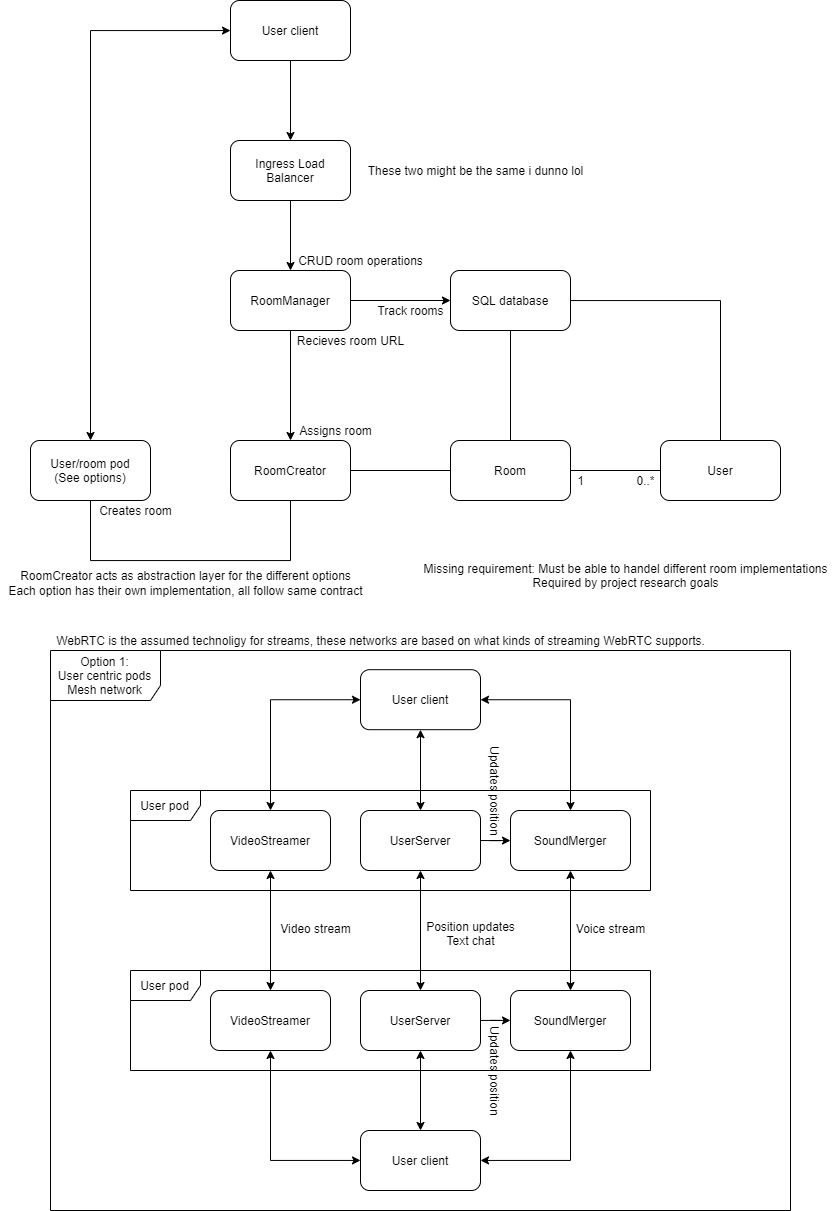

The diagram above was exported from draw.io. Its source (the exported page's mxGraphModel, read from the mxfile embedded in the PNG):
<mxGraphModel dx="4126" dy="3453" grid="1" gridSize="10" guides="1" tooltips="1" connect="1" arrows="1" fold="1" page="1" pageScale="1" pageWidth="850" pageHeight="1100" math="0" shadow="0">
  <root>
    <mxCell id="0" />
    <mxCell id="1" parent="0" />
    <mxCell id="ZSyjRDnsdeLfPwF-rci3-17" value="Option 1:&lt;br&gt;User centric pods&lt;br&gt;Mesh network" style="shape=umlFrame;whiteSpace=wrap;html=1;width=110;height=50;" parent="1" vertex="1">
      <mxGeometry x="-1470" y="-1360" width="740" height="560" as="geometry" />
    </mxCell>
    <mxCell id="AfkpN-MK2SGOJNAucUhm-46" style="edgeStyle=orthogonalEdgeStyle;rounded=0;orthogonalLoop=1;jettySize=auto;html=1;entryX=0.5;entryY=0;entryDx=0;entryDy=0;endArrow=classic;endFill=1;" parent="1" source="AfkpN-MK2SGOJNAucUhm-3" target="AfkpN-MK2SGOJNAucUhm-4" edge="1">
      <mxGeometry relative="1" as="geometry" />
    </mxCell>
    <mxCell id="AfkpN-MK2SGOJNAucUhm-3" value="Ingress Load Balancer" style="rounded=1;whiteSpace=wrap;html=1;" parent="1" vertex="1">
      <mxGeometry x="-1290" y="-1870" width="120" height="60" as="geometry" />
    </mxCell>
    <mxCell id="ZSyjRDnsdeLfPwF-rci3-67" style="edgeStyle=orthogonalEdgeStyle;rounded=0;orthogonalLoop=1;jettySize=auto;html=1;endArrow=classic;endFill=1;" parent="1" source="AfkpN-MK2SGOJNAucUhm-4" target="ZSyjRDnsdeLfPwF-rci3-51" edge="1">
      <mxGeometry relative="1" as="geometry" />
    </mxCell>
    <mxCell id="vn7R_7G7jpDd6-hOrqPT-37" style="edgeStyle=none;rounded=0;jumpStyle=arc;orthogonalLoop=1;jettySize=auto;html=1;startArrow=none;startFill=0;endArrow=classic;endFill=1;" parent="1" source="AfkpN-MK2SGOJNAucUhm-4" target="vn7R_7G7jpDd6-hOrqPT-36" edge="1">
      <mxGeometry relative="1" as="geometry" />
    </mxCell>
    <mxCell id="AfkpN-MK2SGOJNAucUhm-4" value="RoomManager" style="rounded=1;whiteSpace=wrap;html=1;" parent="1" vertex="1">
      <mxGeometry x="-1290" y="-1740" width="120" height="60" as="geometry" />
    </mxCell>
    <mxCell id="vn7R_7G7jpDd6-hOrqPT-69" style="edgeStyle=orthogonalEdgeStyle;rounded=0;jumpStyle=arc;orthogonalLoop=1;jettySize=auto;html=1;startArrow=classic;startFill=1;endArrow=classic;endFill=1;" parent="1" source="ZSyjRDnsdeLfPwF-rci3-16" target="vn7R_7G7jpDd6-hOrqPT-24" edge="1">
      <mxGeometry relative="1" as="geometry" />
    </mxCell>
    <mxCell id="ZSyjRDnsdeLfPwF-rci3-16" value="User client" style="rounded=1;whiteSpace=wrap;html=1;" parent="1" vertex="1">
      <mxGeometry x="-1290" y="-2010" width="120" height="60" as="geometry" />
    </mxCell>
    <mxCell id="ZSyjRDnsdeLfPwF-rci3-73" style="edgeStyle=orthogonalEdgeStyle;rounded=0;orthogonalLoop=1;jettySize=auto;html=1;endArrow=none;endFill=0;" parent="1" source="ZSyjRDnsdeLfPwF-rci3-51" target="ZSyjRDnsdeLfPwF-rci3-72" edge="1">
      <mxGeometry relative="1" as="geometry" />
    </mxCell>
    <mxCell id="ZSyjRDnsdeLfPwF-rci3-51" value="SQL database" style="rounded=1;whiteSpace=wrap;html=1;" parent="1" vertex="1">
      <mxGeometry x="-1070" y="-1740" width="120" height="60" as="geometry" />
    </mxCell>
    <mxCell id="0GytKg9PgkT_OuF6R761-2" style="edgeStyle=orthogonalEdgeStyle;rounded=0;orthogonalLoop=1;jettySize=auto;html=1;endArrow=none;endFill=0;" parent="1" source="ZSyjRDnsdeLfPwF-rci3-72" target="ZSyjRDnsdeLfPwF-rci3-74" edge="1">
      <mxGeometry relative="1" as="geometry" />
    </mxCell>
    <mxCell id="ZSyjRDnsdeLfPwF-rci3-72" value="Room" style="rounded=1;whiteSpace=wrap;html=1;" parent="1" vertex="1">
      <mxGeometry x="-1070" y="-1570" width="120" height="60" as="geometry" />
    </mxCell>
    <mxCell id="0GytKg9PgkT_OuF6R761-4" style="edgeStyle=orthogonalEdgeStyle;rounded=0;orthogonalLoop=1;jettySize=auto;html=1;endArrow=none;endFill=0;" parent="1" source="ZSyjRDnsdeLfPwF-rci3-74" target="ZSyjRDnsdeLfPwF-rci3-51" edge="1">
      <mxGeometry relative="1" as="geometry">
        <Array as="points">
          <mxPoint x="-800" y="-1710" />
        </Array>
      </mxGeometry>
    </mxCell>
    <mxCell id="ZSyjRDnsdeLfPwF-rci3-74" value="User" style="rounded=1;whiteSpace=wrap;html=1;" parent="1" vertex="1">
      <mxGeometry x="-860" y="-1570" width="120" height="60" as="geometry" />
    </mxCell>
    <mxCell id="vn7R_7G7jpDd6-hOrqPT-24" value="User/room pod&lt;br&gt;(See options)" style="rounded=1;whiteSpace=wrap;html=1;" parent="1" vertex="1">
      <mxGeometry x="-1490" y="-1570" width="120" height="60" as="geometry" />
    </mxCell>
    <mxCell id="vn7R_7G7jpDd6-hOrqPT-59" style="edgeStyle=orthogonalEdgeStyle;rounded=0;jumpStyle=arc;orthogonalLoop=1;jettySize=auto;html=1;startArrow=none;startFill=0;endArrow=none;endFill=0;" parent="1" source="vn7R_7G7jpDd6-hOrqPT-36" target="vn7R_7G7jpDd6-hOrqPT-24" edge="1">
      <mxGeometry relative="1" as="geometry">
        <Array as="points">
          <mxPoint x="-1230" y="-1450" />
          <mxPoint x="-1430" y="-1450" />
        </Array>
      </mxGeometry>
    </mxCell>
    <mxCell id="qHsMNlagjtOGazeOK9hs-1" style="edgeStyle=orthogonalEdgeStyle;rounded=0;orthogonalLoop=1;jettySize=auto;html=1;endArrow=none;endFill=0;" parent="1" source="vn7R_7G7jpDd6-hOrqPT-36" target="ZSyjRDnsdeLfPwF-rci3-72" edge="1">
      <mxGeometry relative="1" as="geometry" />
    </mxCell>
    <mxCell id="vn7R_7G7jpDd6-hOrqPT-36" value="RoomCreator" style="rounded=1;whiteSpace=wrap;html=1;" parent="1" vertex="1">
      <mxGeometry x="-1290" y="-1570" width="120" height="60" as="geometry" />
    </mxCell>
    <mxCell id="vn7R_7G7jpDd6-hOrqPT-42" style="edgeStyle=none;rounded=0;jumpStyle=arc;orthogonalLoop=1;jettySize=auto;html=1;startArrow=none;startFill=0;endArrow=classic;endFill=1;" parent="1" source="ZSyjRDnsdeLfPwF-rci3-16" target="AfkpN-MK2SGOJNAucUhm-3" edge="1">
      <mxGeometry relative="1" as="geometry">
        <mxPoint x="-1230" y="-1950" as="sourcePoint" />
      </mxGeometry>
    </mxCell>
    <mxCell id="vn7R_7G7jpDd6-hOrqPT-47" value="Creates room" style="text;html=1;align=center;verticalAlign=middle;resizable=0;points=[];autosize=1;strokeColor=none;" parent="1" vertex="1">
      <mxGeometry x="-1430" y="-1510" width="90" height="20" as="geometry" />
    </mxCell>
    <mxCell id="vn7R_7G7jpDd6-hOrqPT-50" value="CRUD room operations" style="text;html=1;align=center;verticalAlign=middle;resizable=0;points=[];autosize=1;strokeColor=none;" parent="1" vertex="1">
      <mxGeometry x="-1230" y="-1760" width="140" height="20" as="geometry" />
    </mxCell>
    <mxCell id="vn7R_7G7jpDd6-hOrqPT-57" value="Recieves room URL" style="text;html=1;align=center;verticalAlign=middle;resizable=0;points=[];autosize=1;strokeColor=none;" parent="1" vertex="1">
      <mxGeometry x="-1230" y="-1680" width="120" height="20" as="geometry" />
    </mxCell>
    <mxCell id="vn7R_7G7jpDd6-hOrqPT-58" value="RoomCreator acts as abstraction layer for the different options" style="text;html=1;align=center;verticalAlign=middle;resizable=0;points=[];autosize=1;strokeColor=none;horizontal=1;" parent="1" vertex="1">
      <mxGeometry x="-1510" y="-1445" width="350" height="20" as="geometry" />
    </mxCell>
    <mxCell id="vn7R_7G7jpDd6-hOrqPT-65" value="Track rooms" style="text;html=1;align=center;verticalAlign=middle;resizable=0;points=[];autosize=1;strokeColor=none;" parent="1" vertex="1">
      <mxGeometry x="-1150" y="-1710" width="80" height="20" as="geometry" />
    </mxCell>
    <mxCell id="vn7R_7G7jpDd6-hOrqPT-71" value="Assigns room" style="text;html=1;align=center;verticalAlign=middle;resizable=0;points=[];autosize=1;strokeColor=none;" parent="1" vertex="1">
      <mxGeometry x="-1230" y="-1590" width="90" height="20" as="geometry" />
    </mxCell>
    <mxCell id="vn7R_7G7jpDd6-hOrqPT-72" value="These two might be the same i dunno lol" style="text;html=1;align=center;verticalAlign=middle;resizable=0;points=[];autosize=1;strokeColor=none;" parent="1" vertex="1">
      <mxGeometry x="-1160" y="-1850" width="230" height="20" as="geometry" />
    </mxCell>
    <mxCell id="vn7R_7G7jpDd6-hOrqPT-92" value="User pod" style="shape=umlFrame;whiteSpace=wrap;html=1;width=70;height=30;" parent="1" vertex="1">
      <mxGeometry x="-1390" y="-1220" width="520" height="100" as="geometry" />
    </mxCell>
    <mxCell id="vn7R_7G7jpDd6-hOrqPT-93" value="User pod" style="shape=umlFrame;whiteSpace=wrap;html=1;width=70;height=30;" parent="1" vertex="1">
      <mxGeometry x="-1390" y="-1040" width="520" height="100" as="geometry" />
    </mxCell>
    <mxCell id="ZSyjRDnsdeLfPwF-rci3-54" value="User client" style="rounded=1;whiteSpace=wrap;html=1;" parent="1" vertex="1">
      <mxGeometry x="-1160" y="-1340.81" width="120" height="60" as="geometry" />
    </mxCell>
    <mxCell id="vn7R_7G7jpDd6-hOrqPT-30" value="SoundMerger" style="rounded=1;whiteSpace=wrap;html=1;" parent="1" vertex="1">
      <mxGeometry x="-1010" y="-1200" width="120" height="60" as="geometry" />
    </mxCell>
    <mxCell id="vn7R_7G7jpDd6-hOrqPT-73" style="edgeStyle=orthogonalEdgeStyle;rounded=0;jumpStyle=arc;orthogonalLoop=1;jettySize=auto;html=1;startArrow=classic;startFill=1;endArrow=classic;endFill=1;" parent="1" source="ZSyjRDnsdeLfPwF-rci3-54" target="vn7R_7G7jpDd6-hOrqPT-30" edge="1">
      <mxGeometry x="-1470" y="-1360" as="geometry" />
    </mxCell>
    <mxCell id="vn7R_7G7jpDd6-hOrqPT-98" style="edgeStyle=orthogonalEdgeStyle;rounded=0;jumpStyle=arc;orthogonalLoop=1;jettySize=auto;html=1;startArrow=none;startFill=0;endArrow=classic;endFill=1;" parent="1" source="vn7R_7G7jpDd6-hOrqPT-34" target="vn7R_7G7jpDd6-hOrqPT-30" edge="1">
      <mxGeometry x="-1470" y="-1360" as="geometry" />
    </mxCell>
    <mxCell id="vn7R_7G7jpDd6-hOrqPT-34" value="UserServer" style="rounded=1;whiteSpace=wrap;html=1;" parent="1" vertex="1">
      <mxGeometry x="-1160" y="-1200" width="120" height="60" as="geometry" />
    </mxCell>
    <mxCell id="vn7R_7G7jpDd6-hOrqPT-74" style="edgeStyle=orthogonalEdgeStyle;rounded=0;jumpStyle=arc;orthogonalLoop=1;jettySize=auto;html=1;startArrow=classic;startFill=1;endArrow=classic;endFill=1;" parent="1" source="ZSyjRDnsdeLfPwF-rci3-54" target="vn7R_7G7jpDd6-hOrqPT-34" edge="1">
      <mxGeometry x="-1470" y="-1360" as="geometry" />
    </mxCell>
    <mxCell id="vn7R_7G7jpDd6-hOrqPT-75" value="VideoStreamer" style="rounded=1;whiteSpace=wrap;html=1;" parent="1" vertex="1">
      <mxGeometry x="-1310" y="-1200" width="120" height="60" as="geometry" />
    </mxCell>
    <mxCell id="vn7R_7G7jpDd6-hOrqPT-76" style="edgeStyle=orthogonalEdgeStyle;rounded=0;jumpStyle=arc;orthogonalLoop=1;jettySize=auto;html=1;startArrow=classic;startFill=1;endArrow=classic;endFill=1;" parent="1" source="ZSyjRDnsdeLfPwF-rci3-54" target="vn7R_7G7jpDd6-hOrqPT-75" edge="1">
      <mxGeometry x="-1470" y="-1360" as="geometry" />
    </mxCell>
    <mxCell id="vn7R_7G7jpDd6-hOrqPT-80" style="edgeStyle=orthogonalEdgeStyle;rounded=0;jumpStyle=arc;orthogonalLoop=1;jettySize=auto;html=1;startArrow=classic;startFill=1;endArrow=classic;endFill=1;" parent="1" source="vn7R_7G7jpDd6-hOrqPT-77" target="vn7R_7G7jpDd6-hOrqPT-34" edge="1">
      <mxGeometry x="-1470" y="-1360" as="geometry" />
    </mxCell>
    <mxCell id="vn7R_7G7jpDd6-hOrqPT-96" style="edgeStyle=orthogonalEdgeStyle;rounded=0;jumpStyle=arc;orthogonalLoop=1;jettySize=auto;html=1;startArrow=none;startFill=0;endArrow=classic;endFill=1;" parent="1" source="vn7R_7G7jpDd6-hOrqPT-77" target="vn7R_7G7jpDd6-hOrqPT-79" edge="1">
      <mxGeometry x="-1470" y="-1360" as="geometry" />
    </mxCell>
    <mxCell id="vn7R_7G7jpDd6-hOrqPT-77" value="UserServer" style="rounded=1;whiteSpace=wrap;html=1;" parent="1" vertex="1">
      <mxGeometry x="-1160" y="-1020" width="120" height="60" as="geometry" />
    </mxCell>
    <mxCell id="vn7R_7G7jpDd6-hOrqPT-81" style="edgeStyle=orthogonalEdgeStyle;rounded=0;jumpStyle=arc;orthogonalLoop=1;jettySize=auto;html=1;startArrow=classic;startFill=1;endArrow=classic;endFill=1;" parent="1" source="vn7R_7G7jpDd6-hOrqPT-78" target="vn7R_7G7jpDd6-hOrqPT-75" edge="1">
      <mxGeometry x="-1470" y="-1360" as="geometry" />
    </mxCell>
    <mxCell id="vn7R_7G7jpDd6-hOrqPT-78" value="VideoStreamer" style="rounded=1;whiteSpace=wrap;html=1;" parent="1" vertex="1">
      <mxGeometry x="-1310" y="-1020" width="120" height="60" as="geometry" />
    </mxCell>
    <mxCell id="vn7R_7G7jpDd6-hOrqPT-82" style="edgeStyle=orthogonalEdgeStyle;rounded=0;jumpStyle=arc;orthogonalLoop=1;jettySize=auto;html=1;startArrow=classic;startFill=1;endArrow=classic;endFill=1;" parent="1" source="vn7R_7G7jpDd6-hOrqPT-79" target="vn7R_7G7jpDd6-hOrqPT-30" edge="1">
      <mxGeometry x="-1470" y="-1360" as="geometry" />
    </mxCell>
    <mxCell id="vn7R_7G7jpDd6-hOrqPT-79" value="SoundMerger" style="rounded=1;whiteSpace=wrap;html=1;" parent="1" vertex="1">
      <mxGeometry x="-1010" y="-1020" width="120" height="60" as="geometry" />
    </mxCell>
    <mxCell id="vn7R_7G7jpDd6-hOrqPT-85" value="Voice stream" style="text;html=1;align=center;verticalAlign=middle;resizable=0;points=[];autosize=1;strokeColor=none;" parent="1" vertex="1">
      <mxGeometry x="-950" y="-1091.6599999999999" width="80" height="20" as="geometry" />
    </mxCell>
    <mxCell id="vn7R_7G7jpDd6-hOrqPT-86" value="Position updates&lt;br&gt;Text chat" style="text;html=1;align=center;verticalAlign=middle;resizable=0;points=[];autosize=1;strokeColor=none;" parent="1" vertex="1">
      <mxGeometry x="-1100" y="-1091.6599999999999" width="100" height="30" as="geometry" />
    </mxCell>
    <mxCell id="vn7R_7G7jpDd6-hOrqPT-87" value="Video stream" style="text;html=1;align=center;verticalAlign=middle;resizable=0;points=[];autosize=1;strokeColor=none;" parent="1" vertex="1">
      <mxGeometry x="-1250" y="-1091.6699999999998" width="90" height="20" as="geometry" />
    </mxCell>
    <mxCell id="vn7R_7G7jpDd6-hOrqPT-89" style="edgeStyle=orthogonalEdgeStyle;rounded=0;jumpStyle=arc;orthogonalLoop=1;jettySize=auto;html=1;startArrow=classic;startFill=1;endArrow=classic;endFill=1;" parent="1" source="vn7R_7G7jpDd6-hOrqPT-88" target="vn7R_7G7jpDd6-hOrqPT-77" edge="1">
      <mxGeometry x="-1470" y="-1360" as="geometry" />
    </mxCell>
    <mxCell id="vn7R_7G7jpDd6-hOrqPT-90" style="edgeStyle=orthogonalEdgeStyle;rounded=0;jumpStyle=arc;orthogonalLoop=1;jettySize=auto;html=1;startArrow=classic;startFill=1;endArrow=classic;endFill=1;" parent="1" source="vn7R_7G7jpDd6-hOrqPT-88" target="vn7R_7G7jpDd6-hOrqPT-78" edge="1">
      <mxGeometry x="-1470" y="-1360" as="geometry" />
    </mxCell>
    <mxCell id="vn7R_7G7jpDd6-hOrqPT-91" style="edgeStyle=orthogonalEdgeStyle;rounded=0;jumpStyle=arc;orthogonalLoop=1;jettySize=auto;html=1;startArrow=classic;startFill=1;endArrow=classic;endFill=1;" parent="1" source="vn7R_7G7jpDd6-hOrqPT-88" target="vn7R_7G7jpDd6-hOrqPT-79" edge="1">
      <mxGeometry x="-1470" y="-1360" as="geometry" />
    </mxCell>
    <mxCell id="vn7R_7G7jpDd6-hOrqPT-88" value="User client" style="rounded=1;whiteSpace=wrap;html=1;" parent="1" vertex="1">
      <mxGeometry x="-1160" y="-880" width="120" height="60" as="geometry" />
    </mxCell>
    <mxCell id="vn7R_7G7jpDd6-hOrqPT-99" value="Updates position&lt;br&gt;" style="text;html=1;align=center;verticalAlign=middle;resizable=0;points=[];autosize=1;strokeColor=none;rotation=90;" parent="1" vertex="1">
      <mxGeometry x="-1075" y="-950" width="100" height="20" as="geometry" />
    </mxCell>
    <mxCell id="vn7R_7G7jpDd6-hOrqPT-100" value="Updates position&lt;br&gt;" style="text;html=1;align=center;verticalAlign=middle;resizable=0;points=[];autosize=1;strokeColor=none;rotation=90;" parent="1" vertex="1">
      <mxGeometry x="-1075" y="-1230" width="100" height="20" as="geometry" />
    </mxCell>
    <mxCell id="vn7R_7G7jpDd6-hOrqPT-145" value="Missing requirement: Must be able to handel different room implementations&lt;br&gt;Required by project research goals" style="text;html=1;align=center;verticalAlign=middle;resizable=0;points=[];autosize=1;strokeColor=none;" parent="1" vertex="1">
      <mxGeometry x="-1105" y="-1450" width="420" height="30" as="geometry" />
    </mxCell>
    <mxCell id="vn7R_7G7jpDd6-hOrqPT-147" value="WebRTC is the assumed technoligy for streams, these networks are based on what kinds of streaming WebRTC supports." style="text;html=1;align=center;verticalAlign=middle;resizable=0;points=[];autosize=1;strokeColor=none;" parent="1" vertex="1">
      <mxGeometry x="-1470" y="-1380" width="660" height="20" as="geometry" />
    </mxCell>
    <mxCell id="0GytKg9PgkT_OuF6R761-3" value="Each option has their own implementation, all follow same contract" style="text;html=1;align=center;verticalAlign=middle;resizable=0;points=[];autosize=1;strokeColor=none;horizontal=1;" parent="1" vertex="1">
      <mxGeometry x="-1520" y="-1430" width="370" height="20" as="geometry" />
    </mxCell>
    <mxCell id="0GytKg9PgkT_OuF6R761-5" value="1" style="text;html=1;align=center;verticalAlign=middle;resizable=0;points=[];autosize=1;strokeColor=none;" parent="1" vertex="1">
      <mxGeometry x="-950" y="-1540" width="20" height="20" as="geometry" />
    </mxCell>
    <mxCell id="0GytKg9PgkT_OuF6R761-6" value="0..*" style="text;html=1;align=center;verticalAlign=middle;resizable=0;points=[];autosize=1;strokeColor=none;" parent="1" vertex="1">
      <mxGeometry x="-890" y="-1540" width="30" height="20" as="geometry" />
    </mxCell>
  </root>
</mxGraphModel>